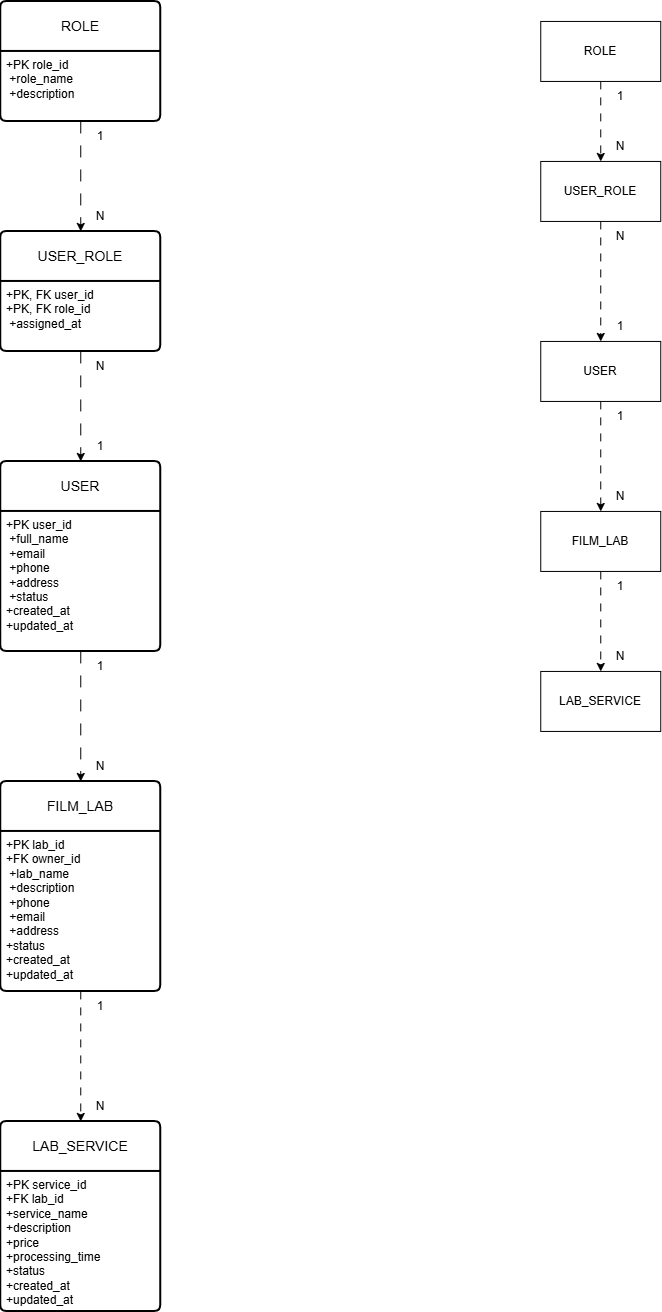

The diagram above was exported from draw.io. Its source (the exported page's mxGraphModel, read from the mxfile embedded in the PNG):
<mxGraphModel dx="1202" dy="654" grid="1" gridSize="10" guides="1" tooltips="1" connect="1" arrows="1" fold="1" page="1" pageScale="1" pageWidth="3300" pageHeight="4681" math="0" shadow="0">
  <root>
    <mxCell id="0" />
    <mxCell id="1" parent="0" />
    <mxCell id="5bf3yft5LD-0cfmK796C-37" parent="1" style="swimlane;childLayout=stackLayout;horizontal=1;startSize=50;horizontalStack=0;rounded=1;fontSize=14;fontStyle=0;strokeWidth=2;resizeParent=0;resizeLast=1;shadow=0;dashed=0;align=center;arcSize=4;whiteSpace=wrap;html=1;" value="USER" vertex="1">
      <mxGeometry height="190" width="160" x="290" y="600" as="geometry" />
    </mxCell>
    <mxCell id="5bf3yft5LD-0cfmK796C-38" parent="5bf3yft5LD-0cfmK796C-37" style="align=left;strokeColor=none;fillColor=none;spacingLeft=4;spacingRight=4;fontSize=12;verticalAlign=top;resizable=0;rotatable=0;part=1;html=1;whiteSpace=wrap;" value="&lt;div&gt;+PK user_id&amp;nbsp;&lt;/div&gt;&lt;div&gt;&amp;nbsp;+full_name&amp;nbsp;&lt;/div&gt;&lt;div&gt;&amp;nbsp;+email&amp;nbsp;&lt;/div&gt;&lt;div&gt;&amp;nbsp;+phone&amp;nbsp;&lt;/div&gt;&lt;div&gt;&amp;nbsp;+address&amp;nbsp;&lt;/div&gt;&lt;div&gt;&amp;nbsp;+status&amp;nbsp;&lt;/div&gt;&lt;div&gt;+created_at&lt;br&gt;+updated_at&lt;/div&gt;" vertex="1">
      <mxGeometry height="140" width="160" y="50" as="geometry" />
    </mxCell>
    <mxCell id="Ee6cWbLA_R3elZZHlEQO-41" edge="1" parent="1" source="5bf3yft5LD-0cfmK796C-40" style="edgeStyle=orthogonalEdgeStyle;rounded=0;orthogonalLoop=1;jettySize=auto;html=1;exitX=0.5;exitY=1;exitDx=0;exitDy=0;dashed=1;dashPattern=8 8;" target="5bf3yft5LD-0cfmK796C-45">
      <mxGeometry relative="1" as="geometry" />
    </mxCell>
    <mxCell id="5bf3yft5LD-0cfmK796C-40" parent="1" style="swimlane;childLayout=stackLayout;horizontal=1;startSize=50;horizontalStack=0;rounded=1;fontSize=14;fontStyle=0;strokeWidth=2;resizeParent=0;resizeLast=1;shadow=0;dashed=0;align=center;arcSize=4;whiteSpace=wrap;html=1;" value="FILM_LAB" vertex="1">
      <mxGeometry height="210" width="160" x="290" y="920" as="geometry" />
    </mxCell>
    <mxCell id="5bf3yft5LD-0cfmK796C-41" parent="5bf3yft5LD-0cfmK796C-40" style="align=left;strokeColor=none;fillColor=none;spacingLeft=4;spacingRight=4;fontSize=12;verticalAlign=top;resizable=0;rotatable=0;part=1;html=1;whiteSpace=wrap;" value="+PK lab_id&amp;nbsp;&lt;div&gt;+FK owner_id&amp;nbsp;&lt;/div&gt;&lt;div&gt;&amp;nbsp;+lab_name&amp;nbsp;&lt;/div&gt;&lt;div&gt;&amp;nbsp;+description&amp;nbsp;&lt;/div&gt;&lt;div&gt;&amp;nbsp;+phone&amp;nbsp;&lt;/div&gt;&lt;div&gt;&amp;nbsp;+email&amp;nbsp;&lt;/div&gt;&lt;div&gt;&amp;nbsp;+address&lt;br&gt;+status&lt;br&gt;+created_at&lt;br&gt;+updated_at&lt;/div&gt;" vertex="1">
      <mxGeometry height="160" width="160" y="50" as="geometry" />
    </mxCell>
    <mxCell id="Ee6cWbLA_R3elZZHlEQO-38" edge="1" parent="1" source="5bf3yft5LD-0cfmK796C-42" style="edgeStyle=orthogonalEdgeStyle;rounded=0;orthogonalLoop=1;jettySize=auto;html=1;exitX=0.5;exitY=1;exitDx=0;exitDy=0;entryX=0.5;entryY=0;entryDx=0;entryDy=0;dashed=1;dashPattern=12 12;" target="Ee6cWbLA_R3elZZHlEQO-13">
      <mxGeometry relative="1" as="geometry" />
    </mxCell>
    <mxCell id="5bf3yft5LD-0cfmK796C-42" parent="1" style="swimlane;childLayout=stackLayout;horizontal=1;startSize=50;horizontalStack=0;rounded=1;fontSize=14;fontStyle=0;strokeWidth=2;resizeParent=0;resizeLast=1;shadow=0;dashed=0;align=center;arcSize=4;whiteSpace=wrap;html=1;" value="ROLE" vertex="1">
      <mxGeometry height="120" width="160" x="290" y="140" as="geometry" />
    </mxCell>
    <mxCell id="5bf3yft5LD-0cfmK796C-43" parent="5bf3yft5LD-0cfmK796C-42" style="align=left;strokeColor=none;fillColor=none;spacingLeft=4;spacingRight=4;fontSize=12;verticalAlign=top;resizable=0;rotatable=0;part=1;html=1;whiteSpace=wrap;" value="+PK role_id&amp;nbsp;&lt;div&gt;&amp;nbsp;+role_name&amp;nbsp;&lt;/div&gt;&lt;div&gt;&amp;nbsp;+description&lt;/div&gt;" vertex="1">
      <mxGeometry height="70" width="160" y="50" as="geometry" />
    </mxCell>
    <mxCell id="5bf3yft5LD-0cfmK796C-45" parent="1" style="swimlane;childLayout=stackLayout;horizontal=1;startSize=50;horizontalStack=0;rounded=1;fontSize=14;fontStyle=0;strokeWidth=2;resizeParent=0;resizeLast=1;shadow=0;dashed=0;align=center;arcSize=4;whiteSpace=wrap;html=1;" value="LAB_SERVICE" vertex="1">
      <mxGeometry height="190" width="160" x="290" y="1260" as="geometry" />
    </mxCell>
    <mxCell id="5bf3yft5LD-0cfmK796C-46" parent="5bf3yft5LD-0cfmK796C-45" style="align=left;strokeColor=none;fillColor=none;spacingLeft=4;spacingRight=4;fontSize=12;verticalAlign=top;resizable=0;rotatable=0;part=1;html=1;whiteSpace=wrap;" value="+PK service_id&lt;br&gt;+FK lab_id&lt;br&gt;+service_name&lt;br&gt;+description&lt;br&gt;+price&lt;br&gt;+processing_time&lt;br&gt;+status&lt;br&gt;+created_at&lt;br&gt;+updated_at" vertex="1">
      <mxGeometry height="140" width="160" y="50" as="geometry" />
    </mxCell>
    <mxCell id="Ee6cWbLA_R3elZZHlEQO-39" edge="1" parent="1" source="Ee6cWbLA_R3elZZHlEQO-13" style="edgeStyle=orthogonalEdgeStyle;rounded=0;orthogonalLoop=1;jettySize=auto;html=1;exitX=0.5;exitY=1;exitDx=0;exitDy=0;entryX=0.5;entryY=0;entryDx=0;entryDy=0;dashed=1;dashPattern=12 12;" target="5bf3yft5LD-0cfmK796C-37">
      <mxGeometry relative="1" as="geometry" />
    </mxCell>
    <mxCell id="Ee6cWbLA_R3elZZHlEQO-13" parent="1" style="swimlane;childLayout=stackLayout;horizontal=1;startSize=50;horizontalStack=0;rounded=1;fontSize=14;fontStyle=0;strokeWidth=2;resizeParent=0;resizeLast=1;shadow=0;dashed=0;align=center;arcSize=4;whiteSpace=wrap;html=1;" value="USER_ROLE" vertex="1">
      <mxGeometry height="120" width="160" x="290" y="370" as="geometry" />
    </mxCell>
    <mxCell id="Ee6cWbLA_R3elZZHlEQO-14" parent="Ee6cWbLA_R3elZZHlEQO-13" style="align=left;strokeColor=none;fillColor=none;spacingLeft=4;spacingRight=4;fontSize=12;verticalAlign=top;resizable=0;rotatable=0;part=1;html=1;whiteSpace=wrap;" value="+PK, FK user_id&amp;nbsp;&lt;div&gt;+PK, FK role_id&amp;nbsp;&lt;/div&gt;&lt;div&gt;&amp;nbsp;+assigned_at&lt;/div&gt;" vertex="1">
      <mxGeometry height="70" width="160" y="50" as="geometry" />
    </mxCell>
    <mxCell id="Ee6cWbLA_R3elZZHlEQO-40" edge="1" parent="1" source="5bf3yft5LD-0cfmK796C-38" style="edgeStyle=orthogonalEdgeStyle;rounded=0;orthogonalLoop=1;jettySize=auto;html=1;exitX=0.5;exitY=1;exitDx=0;exitDy=0;entryX=0.5;entryY=0;entryDx=0;entryDy=0;dashed=1;dashPattern=12 12;" target="5bf3yft5LD-0cfmK796C-40">
      <mxGeometry relative="1" as="geometry" />
    </mxCell>
    <mxCell id="Ee6cWbLA_R3elZZHlEQO-42" parent="1" style="text;html=1;whiteSpace=wrap;strokeColor=none;fillColor=none;align=center;verticalAlign=middle;rounded=0;" value="1" vertex="1">
      <mxGeometry height="30" width="60" x="360" y="260" as="geometry" />
    </mxCell>
    <mxCell id="Ee6cWbLA_R3elZZHlEQO-43" parent="1" style="text;html=1;whiteSpace=wrap;strokeColor=none;fillColor=none;align=center;verticalAlign=middle;rounded=0;" value="N" vertex="1">
      <mxGeometry height="30" width="60" x="360" y="340" as="geometry" />
    </mxCell>
    <mxCell id="Ee6cWbLA_R3elZZHlEQO-44" parent="1" style="text;html=1;whiteSpace=wrap;strokeColor=none;fillColor=none;align=center;verticalAlign=middle;rounded=0;" value="N" vertex="1">
      <mxGeometry height="30" width="60" x="360" y="490" as="geometry" />
    </mxCell>
    <mxCell id="Ee6cWbLA_R3elZZHlEQO-45" parent="1" style="text;html=1;whiteSpace=wrap;strokeColor=none;fillColor=none;align=center;verticalAlign=middle;rounded=0;" value="1" vertex="1">
      <mxGeometry height="30" width="60" x="360" y="570" as="geometry" />
    </mxCell>
    <mxCell id="Ee6cWbLA_R3elZZHlEQO-46" parent="1" style="text;html=1;whiteSpace=wrap;strokeColor=none;fillColor=none;align=center;verticalAlign=middle;rounded=0;" value="1" vertex="1">
      <mxGeometry height="30" width="60" x="360" y="790" as="geometry" />
    </mxCell>
    <mxCell id="Ee6cWbLA_R3elZZHlEQO-47" parent="1" style="text;html=1;whiteSpace=wrap;strokeColor=none;fillColor=none;align=center;verticalAlign=middle;rounded=0;" value="N" vertex="1">
      <mxGeometry height="30" width="60" x="360" y="890" as="geometry" />
    </mxCell>
    <mxCell id="Ee6cWbLA_R3elZZHlEQO-48" parent="1" style="text;html=1;whiteSpace=wrap;strokeColor=none;fillColor=none;align=center;verticalAlign=middle;rounded=0;" value="1" vertex="1">
      <mxGeometry height="30" width="60" x="360" y="1130" as="geometry" />
    </mxCell>
    <mxCell id="Ee6cWbLA_R3elZZHlEQO-49" parent="1" style="text;html=1;whiteSpace=wrap;strokeColor=none;fillColor=none;align=center;verticalAlign=middle;rounded=0;" value="N" vertex="1">
      <mxGeometry height="30" width="60" x="360" y="1230" as="geometry" />
    </mxCell>
    <mxCell id="Ee6cWbLA_R3elZZHlEQO-67" edge="1" parent="1" source="Ee6cWbLA_R3elZZHlEQO-68" style="edgeStyle=orthogonalEdgeStyle;rounded=0;orthogonalLoop=1;jettySize=auto;html=1;exitX=0.5;exitY=1;exitDx=0;exitDy=0;entryX=0.5;entryY=0;entryDx=0;entryDy=0;dashed=1;dashPattern=8 8;" target="Ee6cWbLA_R3elZZHlEQO-70">
      <mxGeometry relative="1" as="geometry" />
    </mxCell>
    <mxCell id="Ee6cWbLA_R3elZZHlEQO-68" parent="1" style="rounded=0;whiteSpace=wrap;html=1;" value="ROLE" vertex="1">
      <mxGeometry height="60" width="120" x="830" y="160" as="geometry" />
    </mxCell>
    <mxCell id="Ee6cWbLA_R3elZZHlEQO-69" edge="1" parent="1" source="Ee6cWbLA_R3elZZHlEQO-70" style="edgeStyle=orthogonalEdgeStyle;rounded=0;orthogonalLoop=1;jettySize=auto;html=1;exitX=0.5;exitY=1;exitDx=0;exitDy=0;entryX=0.5;entryY=0;entryDx=0;entryDy=0;dashed=1;dashPattern=8 8;" target="Ee6cWbLA_R3elZZHlEQO-72">
      <mxGeometry relative="1" as="geometry">
        <Array as="points" />
        <mxPoint x="889.66" y="360" as="sourcePoint" />
        <mxPoint x="889.66" y="540" as="targetPoint" />
      </mxGeometry>
    </mxCell>
    <mxCell id="Ee6cWbLA_R3elZZHlEQO-70" parent="1" style="rounded=0;whiteSpace=wrap;html=1;" value="USER_ROLE" vertex="1">
      <mxGeometry height="60" width="120" x="830" y="300" as="geometry" />
    </mxCell>
    <mxCell id="Ee6cWbLA_R3elZZHlEQO-71" parent="1" style="rounded=0;whiteSpace=wrap;html=1;" value="LAB_SERVICE" vertex="1">
      <mxGeometry height="60" width="120" x="830" y="810" as="geometry" />
    </mxCell>
    <mxCell id="Ee6cWbLA_R3elZZHlEQO-72" parent="1" style="rounded=0;whiteSpace=wrap;html=1;" value="USER" vertex="1">
      <mxGeometry height="60" width="120" x="830" y="480" as="geometry" />
    </mxCell>
    <mxCell id="Ee6cWbLA_R3elZZHlEQO-73" edge="1" parent="1" source="Ee6cWbLA_R3elZZHlEQO-74" style="edgeStyle=orthogonalEdgeStyle;rounded=0;orthogonalLoop=1;jettySize=auto;html=1;exitX=0.5;exitY=1;exitDx=0;exitDy=0;entryX=0.5;entryY=0;entryDx=0;entryDy=0;dashed=1;dashPattern=8 8;" target="Ee6cWbLA_R3elZZHlEQO-71">
      <mxGeometry relative="1" as="geometry" />
    </mxCell>
    <mxCell id="Ee6cWbLA_R3elZZHlEQO-74" parent="1" style="rounded=0;whiteSpace=wrap;html=1;" value=" FILM_LAB" vertex="1">
      <mxGeometry height="60" width="120" x="830" y="650" as="geometry" />
    </mxCell>
    <mxCell id="Ee6cWbLA_R3elZZHlEQO-75" edge="1" parent="1" source="Ee6cWbLA_R3elZZHlEQO-72" style="edgeStyle=orthogonalEdgeStyle;rounded=0;orthogonalLoop=1;jettySize=auto;html=1;exitX=0.5;exitY=1;exitDx=0;exitDy=0;entryX=0.5;entryY=0;entryDx=0;entryDy=0;dashed=1;dashPattern=8 8;" target="Ee6cWbLA_R3elZZHlEQO-74">
      <mxGeometry relative="1" as="geometry" />
    </mxCell>
    <mxCell id="Ee6cWbLA_R3elZZHlEQO-76" parent="1" style="text;html=1;whiteSpace=wrap;strokeColor=none;fillColor=none;align=center;verticalAlign=middle;rounded=0;" value="1" vertex="1">
      <mxGeometry height="30" width="60" x="880" y="220" as="geometry" />
    </mxCell>
    <mxCell id="Ee6cWbLA_R3elZZHlEQO-77" parent="1" style="text;html=1;whiteSpace=wrap;strokeColor=none;fillColor=none;align=center;verticalAlign=middle;rounded=0;" value="N" vertex="1">
      <mxGeometry height="30" width="60" x="880" y="270" as="geometry" />
    </mxCell>
    <mxCell id="Ee6cWbLA_R3elZZHlEQO-78" parent="1" style="text;html=1;whiteSpace=wrap;strokeColor=none;fillColor=none;align=center;verticalAlign=middle;rounded=0;" value="N" vertex="1">
      <mxGeometry height="30" width="60" x="880" y="360" as="geometry" />
    </mxCell>
    <mxCell id="Ee6cWbLA_R3elZZHlEQO-79" parent="1" style="text;html=1;whiteSpace=wrap;strokeColor=none;fillColor=none;align=center;verticalAlign=middle;rounded=0;" value="1" vertex="1">
      <mxGeometry height="30" width="60" x="880" y="450" as="geometry" />
    </mxCell>
    <mxCell id="Ee6cWbLA_R3elZZHlEQO-80" parent="1" style="text;html=1;whiteSpace=wrap;strokeColor=none;fillColor=none;align=center;verticalAlign=middle;rounded=0;" value="1" vertex="1">
      <mxGeometry height="30" width="60" x="880" y="540" as="geometry" />
    </mxCell>
    <mxCell id="Ee6cWbLA_R3elZZHlEQO-81" parent="1" style="text;html=1;whiteSpace=wrap;strokeColor=none;fillColor=none;align=center;verticalAlign=middle;rounded=0;" value="N" vertex="1">
      <mxGeometry height="30" width="60" x="880" y="620" as="geometry" />
    </mxCell>
    <mxCell id="Ee6cWbLA_R3elZZHlEQO-82" parent="1" style="text;html=1;whiteSpace=wrap;strokeColor=none;fillColor=none;align=center;verticalAlign=middle;rounded=0;" value="1" vertex="1">
      <mxGeometry height="30" width="60" x="880" y="710" as="geometry" />
    </mxCell>
    <mxCell id="Ee6cWbLA_R3elZZHlEQO-83" parent="1" style="text;html=1;whiteSpace=wrap;strokeColor=none;fillColor=none;align=center;verticalAlign=middle;rounded=0;" value="N" vertex="1">
      <mxGeometry height="30" width="60" x="880" y="780" as="geometry" />
    </mxCell>
  </root>
</mxGraphModel>